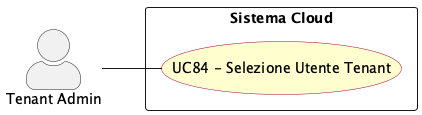

The diagram above was rendered by PlantUML. Its source (embedded in the PNG):
@startuml selezione_utente_tenant
left to right direction
skinparam actorStyle awesome
skinparam usecase {
  BackgroundColor #FEFECE
  BorderColor #A80036
}

actor "Tenant Admin" as tenant_adm

rectangle "Sistema Cloud" {
  usecase "UC84 - Selezione Utente Tenant" as UC84
}

tenant_adm -- UC84


@enduml